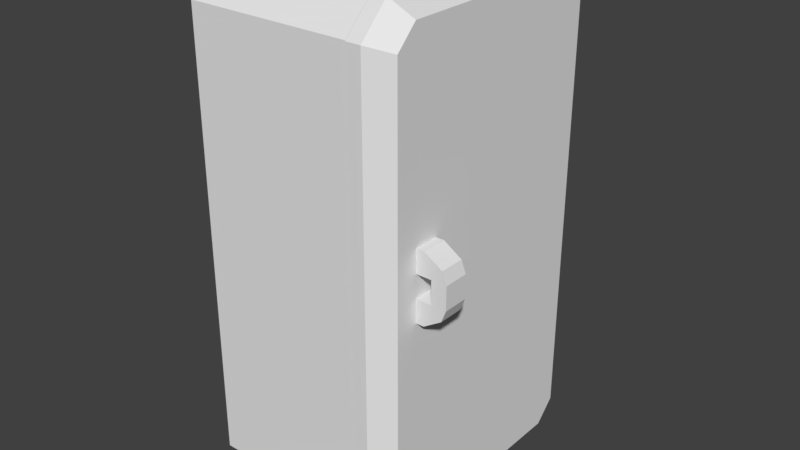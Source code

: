 # Source: Freezer.blend  (saved by Blender 2.80.75; exported with 4.5.12 LTS)
import bpy
from mathutils import Matrix  # noqa: F401  (used for matrix-valued properties, if any)

bpy.ops.wm.read_factory_settings(use_empty=True)
scene = bpy.context.scene
scene.name = 'Scene'

# ---- collections
col_collection_1 = bpy.data.collections.new('Collection 1'); scene.collection.children.link(col_collection_1)

# ---- materials (node trees are filled in below, after node groups)
mat_material = bpy.data.materials.new('Material')
mat_material.alpha_threshold = 0.0
mat_material.use_transparent_shadow = False
mat_material.roughness = 0.5
mat_material.line_color = (0.0, 0.0, 0.0, 1.0)

# ---- material node trees

# ---- world
world_world = bpy.data.worlds.new('World'); scene.world = world_world
world_world.color = (0.05088, 0.05088, 0.05088)
world_world.use_sun_shadow = False
world_world.sun_shadow_jitter_overblur = 0.0
world_world.cycles.sampling_method = 'MANUAL'

# ---- meshes
me_cube_002 = bpy.data.meshes.new('Cube.002')
me_cube_002.from_pydata([(0.22, -0.7966, -0.1417), (0.22, -0.7966, 0.4102), (0.22, -0.5971, -0.1417), (0.22, -0.5971, 0.4102), (0.3615, -0.7966, -0.05123), (0.3615, -0.7966, 0.3197), (0.3615, -0.5971, -0.05123), (0.3615, -0.5971, 0.3197), (0.2764, -0.7966, 0.04225), (0.2764, -0.7966, 0.2262), (0.2764, -0.5971, 0.2262), (0.2764, -0.5971, 0.04225), (0.398, -0.5971, 0.2262), (0.398, -0.5971, 0.04225), (0.398, -0.7966, 0.2262), (0.398, -0.7966, 0.04225), (0.1265, -0.7966, 0.2262), (0.1265, -0.7966, 0.4102), (0.1265, -0.5971, 0.4102), (0.1265, -0.5971, 0.2262), (0.123, -0.5971, -0.1417), (0.123, -0.7966, -0.1417), (0.123, -0.5971, 0.04225), (0.123, -0.7966, 0.04225)], [], [(3, 10, 19, 18), (10, 3, 7, 12), (12, 7, 5, 14), (14, 5, 1, 9), (2, 6, 4, 0), (7, 3, 1, 5), (4, 15, 8, 0), (15, 14, 9, 8), (6, 13, 15, 4), (13, 12, 14, 15), (2, 11, 13, 6), (11, 10, 12, 13), (11, 2, 20, 22), (8, 9, 10, 11), (16, 17, 18, 19), (9, 1, 17, 16), (1, 3, 18, 17), (10, 9, 16, 19), (21, 23, 22, 20), (0, 8, 23, 21), (8, 11, 22, 23), (2, 0, 21, 20)])
me_cube_002.materials.append(mat_material)
me_cube_002.use_remesh_preserve_volume = False
me_cube_002.use_remesh_preserve_attributes = False
me_cube_002.use_mirror_vertex_groups = False
me_cube_002.update()
me_cube_001 = bpy.data.meshes.new('Cube.001')
me_cube_001.from_pydata([(-0.1359, -0.7443, -1.716), (-0.1359, -0.8075, -1.653), (-0.1359, -0.8075, 1.653), (-0.1359, -0.7443, 1.716), (-0.1359, 0.8075, -1.653), (-0.1359, 0.7443, -1.716), (-0.1359, 0.7443, 1.716), (-0.1359, 0.8075, 1.653), (0.1544, -0.9792, -1.724), (-0.01855, -1.097, -1.773), (0.1544, -0.8154, -1.888), (-0.01855, -0.8643, -2.006), (0.1544, -0.8154, 1.888), (-0.01855, -0.8643, 2.006), (0.1544, -0.9792, 1.724), (-0.01855, -1.097, 1.773), (0.1544, 0.8154, -1.888), (-0.01855, 0.8643, -2.006), (0.1544, 0.9792, -1.724), (-0.01855, 1.097, -1.773), (0.1544, 0.9792, 1.724), (-0.01855, 1.097, 1.773), (0.1544, 0.8154, 1.888), (-0.01855, 0.8643, 2.006), (-0.1359, 0.8643, -2.006), (-0.1359, 1.097, -1.773), (-0.1359, 1.097, 1.773), (-0.1359, 0.8643, 2.006), (-0.1359, -1.097, -1.773), (-0.1359, -0.8643, -2.006), (-0.1359, -0.8643, 2.006), (-0.1359, -1.097, 1.773), (-0.001726, 0.7443, -1.716), (-0.001726, 0.8075, -1.653), (-0.001726, 0.8075, 1.653), (-0.001726, 0.7443, 1.716), (-0.001726, -0.8075, -1.653), (-0.001726, -0.7443, -1.716), (-0.001726, -0.7443, 1.716), (-0.001726, -0.8075, 1.653)], [], [(24, 17, 11, 29), (29, 11, 9, 28), (17, 24, 25, 19), (4, 5, 32, 33), (27, 23, 21, 26), (25, 26, 21, 19), (9, 15, 31, 28), (23, 27, 30, 13), (13, 30, 31, 15), (18, 16, 17, 19), (22, 20, 21, 23), (10, 8, 9, 11), (14, 12, 13, 15), (16, 10, 11, 17), (8, 14, 15, 9), (12, 22, 23, 13), (20, 18, 19, 21), (16, 18, 20, 22, 12, 14, 8, 10), (5, 4, 25, 24), (7, 6, 27, 26), (1, 0, 29, 28), (3, 2, 31, 30), (0, 5, 24, 29), (2, 1, 28, 31), (6, 3, 30, 27), (4, 7, 26, 25), (37, 36, 39, 38, 35, 34, 33, 32), (7, 4, 33, 34), (1, 2, 39, 36), (2, 3, 38, 39), (6, 7, 34, 35), (3, 6, 35, 38), (5, 0, 37, 32), (0, 1, 36, 37)])
me_cube_001.materials.append(mat_material)
me_cube_001.use_remesh_preserve_volume = False
me_cube_001.use_remesh_preserve_attributes = False
me_cube_001.use_mirror_vertex_groups = False
me_cube_001.update()
me_cube = bpy.data.meshes.new('Cube')
me_cube.from_pydata([(0.688, 0.7499, -1.584), (0.688, -0.7499, -1.584), (0.688, 0.7499, 1.589), (0.688, -0.7499, 1.589), (-0.4849, 0.7499, -1.584), (-0.4849, -0.7499, -1.584), (-0.4849, 0.7499, 1.589), (-0.4849, -0.7499, 1.589), (-0.639, -0.7373, -0.9153), (-0.639, -0.7373, -0.7629), (-0.639, 0.7373, -0.9153), (-0.639, 0.7373, -0.7629), (0.6474, -0.9729, -0.9153), (0.6474, -0.9729, -0.7629), (0.6474, 0.9729, -0.9153), (0.6474, 0.9729, -0.7629), (-0.5425, -0.7978, 0.7518), (-0.5425, -0.7978, 0.9042), (-0.5425, 0.7978, 0.7518), (-0.5425, 0.7978, 0.9042), (0.6474, -0.9729, 0.7518), (0.6474, -0.9729, 0.9042), (0.6474, 0.9729, 0.7518), (0.6474, 0.9729, 0.9042), (-0.5155, -0.788, -1.834), (-0.5155, 0.788, -1.834), (-0.5155, -0.788, 1.839), (-0.5155, 0.788, 1.839), (0.688, 0.788, -1.834), (0.688, 1.0, -1.622), (0.688, 0.8501, -1.684), (0.688, -1.0, -1.622), (0.688, -0.788, -1.834), (0.688, -0.8501, -1.684), (0.688, 1.0, 1.627), (0.688, 0.788, 1.839), (0.688, 0.8501, 1.689), (0.688, -0.788, 1.839), (0.688, -1.0, 1.627), (0.688, -0.8501, 1.689), (-0.5262, -1.0, -1.622), (-0.7274, -0.7988, -1.622), (-0.6113, -0.8838, -1.738), (-0.7274, 0.7988, -1.622), (-0.5262, 1.0, -1.622), (-0.6113, 0.8838, -1.738), (-0.7274, -0.7988, 1.627), (-0.5262, -1.0, 1.627), (-0.6113, -0.8838, 1.743), (-0.5262, 1.0, 1.627), (-0.7274, 0.7988, 1.627), (-0.6113, 0.8838, 1.743)], [], [(28, 25, 45, 44, 29), (2, 0, 30, 29, 34, 36), (0, 2, 6, 4), (28, 32, 24, 25), (26, 27, 51, 50, 46, 48), (35, 27, 26, 37), (1, 3, 39, 38, 31, 33), (0, 1, 33, 32, 28, 30), (3, 2, 36, 35, 37, 39), (4, 6, 7, 5), (3, 1, 5, 7), (1, 0, 4, 5), (2, 3, 7, 6), (8, 9, 11, 10), (10, 11, 15, 14), (14, 15, 13, 12), (12, 13, 9, 8), (10, 14, 12, 8), (15, 11, 9, 13), (16, 17, 19, 18), (18, 19, 23, 22), (22, 23, 21, 20), (20, 21, 17, 16), (18, 22, 20, 16), (23, 19, 17, 21), (28, 29, 30), (31, 32, 33), (34, 35, 36), (37, 38, 39), (34, 29, 44, 49), (42, 41, 43, 45, 25, 24), (41, 46, 50, 43), (34, 49, 51, 27, 35), (37, 26, 48, 47, 38), (31, 40, 42, 24, 32), (40, 41, 42), (43, 44, 45), (46, 47, 48), (49, 50, 51), (46, 41, 40, 47), (49, 44, 43, 50), (31, 38, 47, 40)])
me_cube.materials.append(mat_material)
me_cube.use_remesh_preserve_volume = False
me_cube.use_remesh_preserve_attributes = False
me_cube.use_mirror_vertex_groups = False
me_cube.update()

# ---- objects
ob_handle = bpy.data.objects.new('Handle', me_cube_002)
ob_door = bpy.data.objects.new('Door', me_cube_001)
ob_freezer = bpy.data.objects.new('Freezer', me_cube)

# ---- transforms, parenting, visibility, modifiers, constraints
ob_handle.location = (1.053, 1.742e-08, 1.066)
ob_handle.scale = (1.169, 1.169, 1.169)
ob_handle.lineart.crease_threshold = 0.0
ob_door.location = (1.053, 1.742e-08, 1.066)
ob_door.scale = (1.169, 1.169, 1.169)
ob_door.lineart.crease_threshold = 0.0
ob_freezer.location = (0.01293, -4.831e-08, 1.065)
ob_freezer.scale = (1.277, 1.277, 1.277)
ob_freezer.lock_rotations_4d = False
ob_freezer.empty_display_type = 'ARROWS'
ob_freezer.lineart.crease_threshold = 0.0

# ---- collection membership
col_collection_1.objects.link(ob_handle)
col_collection_1.objects.link(ob_door)
col_collection_1.objects.link(ob_freezer)

# ---- scene / render settings (as saved in the file)
scene.frame_start = 1; scene.frame_end = 250; scene.frame_set(1)
scene.render.engine = 'BLENDER_EEVEE_NEXT'
scene.render.resolution_percentage = 50
scene.render.dither_intensity = 0.0
scene.cycles.use_denoising = False
scene.cycles.samples = 128
scene.cycles.sampling_pattern = 'TABULATED_SOBOL'
scene.cycles.light_sampling_threshold = 0.0
scene.cycles.use_adaptive_sampling = False
scene.cycles.use_light_tree = False
scene.cycles.blur_glossy = 0.0
scene.cycles.sample_clamp_indirect = 0.0
scene.view_settings.view_transform = 'Standard'
bpy.context.view_layer.update()

# ---- added for rendering (the .blend has no active camera and no usable light): camera, sun
cam_auto = bpy.data.cameras.new('AutoCamera')
cam_auto.lens = 50.0
cam_auto.sensor_width = 36.0
cam_auto.clip_end = 1000.0
ob_auto_camera = bpy.data.objects.new('AutoCamera', cam_auto)
scene.collection.objects.link(ob_auto_camera)
ob_auto_camera.location = (5.73795, -6.52436, 5.41694)
ob_auto_camera.rotation_euler = (1.09748, -7.21219e-08, 0.694738)
scene.camera = ob_auto_camera
light_auto_sun = bpy.data.lights.new('AutoSun', 'SUN')
light_auto_sun.energy = 3.0
light_auto_sun.angle = 0.0523599
ob_auto_sun = bpy.data.objects.new('AutoSun', light_auto_sun)
scene.collection.objects.link(ob_auto_sun)
ob_auto_sun.rotation_euler = (0.872665, 0.174533, 0.523599)
bpy.context.view_layer.update()

